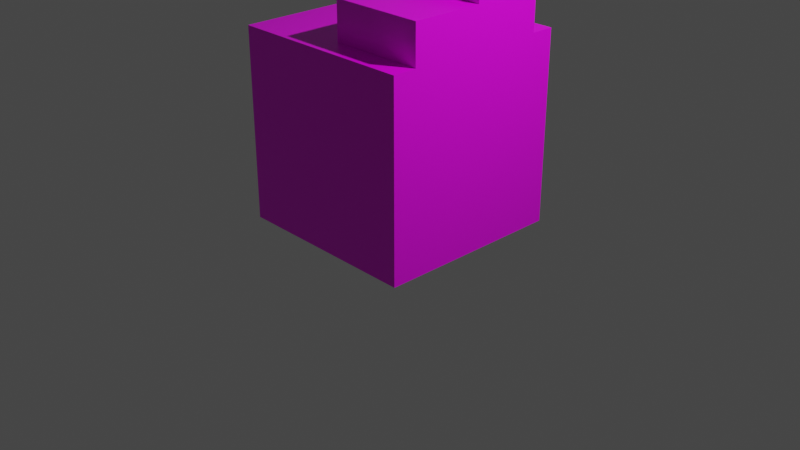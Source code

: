 # Source: dae_test_04.blend  (saved by Blender 2.83.19; exported with 4.5.12 LTS)
import bpy
from mathutils import Matrix  # noqa: F401  (used for matrix-valued properties, if any)

bpy.ops.wm.read_factory_settings(use_empty=True)
scene = bpy.context.scene
scene.name = 'Scene'

# ---- collections
col_collection = bpy.data.collections.new('Collection'); scene.collection.children.link(col_collection)

# ---- images (referenced by path relative to the original .blend; pixels are not part of the script)
import os
ASSET_DIR = os.environ.get("B2B_ASSET_DIR", "")  # directory of the original .blend (textures are referenced by path, not embedded)
HERE = os.path.dirname(os.path.abspath(__file__))  # packed textures are extracted next to this script under _unpacked/

def load_image(name, relpath, width, height, colorspace="sRGB"):
    """Load a texture the original file referenced (path relative to the .blend, or extracted next to this script)."""
    p = next((c for c in (os.path.join(HERE, relpath), os.path.join(ASSET_DIR, relpath)) if relpath and os.path.exists(c)), "")
    if p:
        img = bpy.data.images.load(p, check_existing=True)
        img.name = name
    else:  # same state as the original file: an image datablock whose file is absent (Cycles renders it pink)
        img = bpy.data.images.new(name, width, height)
        img.source = "FILE"
        img.filepath = "//" + (relpath or name)
    img.colorspace_settings.name = colorspace
    return img
img_material_base_color = load_image('Material Base Color', 'test_anim_texture.png', 1024, 1024, 'sRGB')

# ---- materials (node trees are filled in below, after node groups)
mat_material = bpy.data.materials.new('Material')
mat_material.alpha_threshold = 0.0
mat_material.use_transparent_shadow = False
mat_material.line_color = (0.0, 0.0, 0.0, 1.0)

# ---- material node trees
mat_material.use_nodes = True; mat_material.node_tree.nodes.clear()
_N = mat_material.node_tree.nodes; _L = mat_material.node_tree.links
n0 = _N.new('ShaderNodeOutputMaterial'); n0.name = 'Material Output'; n0.location = (300, 300)
n1 = _N.new('ShaderNodeBsdfPrincipled'); n1.name = 'Principled BSDF'; n1.location = (10, 300)
n1.distribution = 'GGX'
n1.subsurface_method = 'BURLEY'
n1.inputs[2].default_value = 0.4
n1.inputs[3].default_value = 1.45
n1.inputs[27].default_value = (0.0, 0.0, 0.0, 1.0)
n1.inputs[28].default_value = 1.0
n2 = _N.new('ShaderNodeTexImage'); n2.name = 'Image Texture'; n2.location = (-280, 275)
n2.image = img_material_base_color
_L.new(n1.outputs[0], n0.inputs[0])
_L.new(n2.outputs[0], n1.inputs[0])
n0.is_active_output = True

# ---- world
world_world = bpy.data.worlds.new('World'); scene.world = world_world
world_world.use_nodes = True; world_world.node_tree.nodes.clear()
_N = world_world.node_tree.nodes; _L = world_world.node_tree.links
n0 = _N.new('ShaderNodeOutputWorld'); n0.name = 'World Output'; n0.location = (300, 300)
n1 = _N.new('ShaderNodeBackground'); n1.name = 'Background'; n1.location = (10, 300)
n1.inputs[0].default_value = (0.05088, 0.05088, 0.05088, 1.0)
_L.new(n1.outputs[0], n0.inputs[0])
n0.is_active_output = True
world_world.color = (0.05088, 0.05088, 0.05088)
world_world.use_sun_shadow = False
world_world.sun_shadow_jitter_overblur = 0.0

# ---- cameras
cam_camera = bpy.data.cameras.new('Camera')
cam_camera.clip_end = 100.0
cam_camera.ortho_scale = 7.314

# ---- lights
light_light = bpy.data.lights.new('Light', 'POINT')
light_light.transmission_factor = 0.0
light_light.energy = 1000.0
light_light.shadow_soft_size = 0.1
light_light.shadow_maximum_resolution = 0.006
light_light.use_absolute_resolution = True

# ---- meshes
me_cube = bpy.data.meshes.new('Cube')
me_cube.from_pydata([(1.0, 1.0, 2.0), (1.0, 1.0, 0.0), (1.0, -1.0, 2.0), (1.0, -1.0, 0.0), (-1.0, 1.0, 2.0), (-1.0, 1.0, 0.0), (-1.0, -1.0, 2.0), (-1.0, -1.0, 0.0), (-1.0, 0.7524, 0.0), (-1.0, -0.7524, 0.0), (1.0, 0.7524, 2.0), (1.0, -0.7524, 2.0), (-1.0, -0.7524, 2.0), (-1.0, 0.7524, 2.0), (1.0, -0.7524, 0.0), (1.0, 0.7524, 0.0), (1.0, 0.0, 2.0), (-1.0, 0.0, 2.0), (0.0, 0.7524, 2.0), (0.0, -0.7524, 2.0), (0.0, 0.0, 2.0), (1.0, 0.0, 2.406), (1.0, -0.7524, 2.406), (0.0, 0.7524, 2.406), (1.0, 0.7524, 2.406), (0.0, -0.7524, 2.406), (0.0, 0.0, 2.406), (0.0, 0.7524, 2.547), (1.0, 0.7524, 2.547), (1.0, 0.0, 2.547), (0.0, 0.0, 2.547)], [], [(11, 19, 12, 6, 2), (3, 2, 6, 7), (8, 13, 4, 5), (9, 14, 3, 7), (14, 11, 2, 3), (5, 4, 0, 1), (1, 0, 10, 15), (15, 10, 16, 11, 14), (5, 1, 15, 8), (8, 15, 14, 9), (7, 6, 12, 9), (9, 12, 17, 13, 8), (0, 4, 13, 18, 10), (20, 17, 12, 19), (11, 16, 21, 22), (16, 10, 24, 21), (18, 13, 17, 20), (21, 26, 25, 22), (23, 26, 30, 27), (10, 18, 23, 24), (18, 20, 26, 23), (19, 11, 22, 25), (20, 19, 25, 26), (28, 27, 30, 29), (21, 24, 28, 29), (24, 23, 27, 28), (26, 21, 29, 30)])
_uv = me_cube.uv_layers.new(name='UVMap')
_uv.uv.foreach_set('vector', [0.6667, 0.7079, 0.5, 0.7079, 0.3333, 0.7079, 0.3333, 0.6667, 0.6667, 0.6667, 0.3333, 0.6667, 0.3333, 0.3333, 0.6667, 0.3333, 0.6667, 0.6667, 0.3333, 0.4658, 0.0, 0.4658, 0.0, 0.4245, 0.3333, 0.4245, 0.6667, 0.2921, 1.0, 0.2921, 1.0, 0.3333, 0.6667, 0.3333, 0.2921, 0.4245, 0.2921, 0.09119, 0.3333, 0.09119, 0.3333, 0.4245, 0.6667, 0.3333, 0.3333, 0.3333, 0.3333, 6.954e-08, 0.6667, 0.0, 1.192e-07, 0.4245, 0.0, 0.09119, 0.04127, 0.09119, 0.04127, 0.4245, 0.04127, 0.4245, 0.04127, 0.09119, 0.1667, 0.09119, 0.2921, 0.09119, 0.2921, 0.4245, 0.6667, 0.0, 1.0, 4.967e-08, 1.0, 0.04127, 0.6667, 0.04127, 0.6667, 0.04127, 1.0, 0.04127, 1.0, 0.2921, 0.6667, 0.2921, 0.3333, 0.7579, 3.974e-08, 0.7579, 3.974e-08, 0.7166, 0.3333, 0.7166, 0.3333, 0.7166, 3.974e-08, 0.7166, 1.987e-08, 0.5912, 0.0, 0.4658, 0.3333, 0.4658, 0.6667, 1.0, 0.3333, 1.0, 0.3333, 0.9587, 0.5, 0.9587, 0.6667, 0.9587, 0.5, 0.8333, 0.3333, 0.8333, 0.3333, 0.7079, 0.5, 0.7079, 0.2921, 0.09119, 0.1667, 0.09119, 0.1667, 0.02359, 0.2921, 0.02359, 0.1667, 0.09119, 0.04127, 0.09119, 0.04127, 0.02359, 0.1667, 0.02359, 0.5, 0.9587, 0.3333, 0.9587, 0.3333, 0.8333, 0.5, 0.8333, 0.7921, 0.5841, 0.7921, 0.7508, 0.6667, 0.7508, 0.6667, 0.5841, 0.6903, 0.3333, 0.6903, 0.4587, 0.6667, 0.4587, 0.6667, 0.3333, 0.7921, 0.7508, 0.7921, 0.5841, 0.8597, 0.5841, 0.8597, 0.7508, 0.7579, 0.3333, 0.7579, 0.4587, 0.6903, 0.4587, 0.6903, 0.3333, 0.6667, 0.9175, 0.6667, 0.7508, 0.7343, 0.7508, 0.7343, 0.9175, 0.7579, 0.4587, 0.7579, 0.5841, 0.6903, 0.5841, 0.6903, 0.4587, 0.8833, 0.3333, 0.8833, 0.5, 0.7579, 0.5, 0.7579, 0.3333, 0.1667, 0.02359, 0.04127, 0.02359, 0.04127, 3.974e-08, 0.1667, 0.0, 0.8597, 0.7508, 0.8597, 0.5841, 0.8833, 0.5841, 0.8833, 0.7508, 0.8833, 0.5, 0.8833, 0.3333, 0.9068, 0.3333, 0.9068, 0.5])
me_cube.materials.append(mat_material)
me_cube.use_remesh_preserve_volume = False
me_cube.use_remesh_preserve_attributes = False
me_cube.use_mirror_vertex_groups = False
me_cube.update()
arm_armature = bpy.data.armatures.new('Armature')  # bones are not reproduced

# ---- objects
ob_cube = bpy.data.objects.new('Cube', me_cube)
ob_light = bpy.data.objects.new('Light', light_light)
ob_camera = bpy.data.objects.new('Camera', cam_camera)
ob_armature = bpy.data.objects.new('Armature', arm_armature)

# ---- transforms, parenting, visibility, modifiers, constraints
ob_cube.parent = ob_armature
ob_cube.location = (0.0, 0.0, 0.0)
ob_cube.lock_rotations_4d = False
ob_cube.empty_display_type = 'ARROWS'
ob_cube.lineart.crease_threshold = 0.0
_vg = ob_cube.vertex_groups.new(name='Bone')
for _i, _w in zip([0, 1, 2, 3, 4, 5, 6, 7, 8, 9, 10, 11, 12, 13, 14, 15, 16, 17, 18, 19, 20, 21, 22, 23, 24, 25, 26, 27, 28, 29, 30], [0.8103, 0.9626, 0.8025, 0.9472, 0.8934, 0.9791, 0.9359, 0.9814, 0.9816, 0.9819, 0.7017, 0.6963, 0.9382, 0.9049, 0.9406, 0.9609, 0.1427, 0.9295, 0.7491, 0.8493, 0.8229, 0.07224, 0.3644, 0.3578, 0.316, 0.7113, 0.2435, 0.2919, 0.2566, 0.07105, 0.1795]): _vg.add([_i], _w, 'REPLACE')
_vg = ob_cube.vertex_groups.new(name='Bone.001')
for _i, _w in zip([0, 1, 2, 3, 4, 6, 10, 11, 12, 13, 14, 15, 16, 17, 18, 19, 20, 21, 22, 23, 24, 25, 26, 27, 28, 29, 30], [0.1897, 0.02485, 0.1975, 0.05284, 0.1066, 0.06414, 0.2983, 0.3037, 0.06181, 0.09511, 0.05944, 0.0281, 0.8573, 0.07047, 0.2509, 0.1507, 0.1771, 0.9278, 0.6356, 0.6422, 0.684, 0.2887, 0.7565, 0.7081, 0.7434, 0.929, 0.8205]): _vg.add([_i], _w, 'REPLACE')
_m = ob_cube.modifiers.new('Armature', 'ARMATURE')
_m.object = ob_armature
ob_light.location = (4.076, 1.005, 5.904)
ob_light.rotation_euler = (0.6503, 0.05522, 1.866)
ob_light.lock_rotations_4d = False
ob_light.empty_display_type = 'ARROWS'
ob_light.color = (0.0, 0.0, 0.0, 0.0)
ob_light.lineart.crease_threshold = 0.0
ob_camera.location = (7.359, -6.926, 4.958)
ob_camera.rotation_euler = (1.109, 0.0, 0.8149)
ob_camera.lock_rotations_4d = False
ob_camera.empty_display_type = 'ARROWS'
ob_camera.color = (0.0, 0.0, 0.0, 0.0)
ob_camera.display_type = 'WIRE'
ob_camera.lineart.crease_threshold = 0.0
ob_armature.location = (0.0, 0.0, 0.0)
ob_armature.show_in_front = True
ob_armature.lineart.crease_threshold = 0.0

# ---- collection membership
col_collection.objects.link(ob_cube)
col_collection.objects.link(ob_light)
col_collection.objects.link(ob_camera)
col_collection.objects.link(ob_armature)

# ---- scene / render settings (as saved in the file)
scene.camera = ob_camera
scene.frame_start = 1; scene.frame_end = 20; scene.frame_set(5)
scene.render.engine = 'BLENDER_EEVEE_NEXT'
scene.cycles.use_denoising = False
scene.cycles.samples = 128
scene.cycles.sampling_pattern = 'TABULATED_SOBOL'
scene.cycles.use_adaptive_sampling = False
scene.cycles.use_light_tree = False
scene.view_settings.view_transform = 'Filmic'
bpy.context.view_layer.update()
